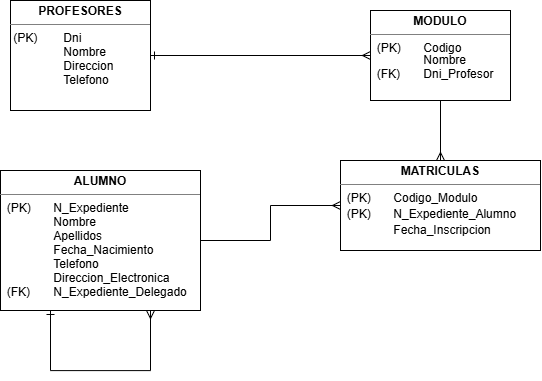

The diagram above was exported from draw.io. Its source (the exported page's mxGraphModel, read from the mxfile embedded in the PNG):
<mxGraphModel dx="992" dy="406" grid="1" gridSize="10" guides="1" tooltips="1" connect="1" arrows="1" fold="1" page="1" pageScale="1" pageWidth="827" pageHeight="1169" math="0" shadow="0">
  <root>
    <mxCell id="0" />
    <mxCell id="1" parent="0" />
    <mxCell id="sL1NQct0VK38UeLQs1Hv-18" edge="1" parent="1" source="sL1NQct0VK38UeLQs1Hv-12" style="edgeStyle=orthogonalEdgeStyle;rounded=0;orthogonalLoop=1;jettySize=auto;html=1;exitX=1;exitY=0.5;exitDx=0;exitDy=0;entryX=0;entryY=0.5;entryDx=0;entryDy=0;endArrow=ERmany;endFill=0;startArrow=ERone;startFill=0;" target="sL1NQct0VK38UeLQs1Hv-13">
      <mxGeometry relative="1" as="geometry" />
    </mxCell>
    <mxCell id="sL1NQct0VK38UeLQs1Hv-12" parent="1" style="verticalAlign=top;align=left;overflow=fill;html=1;whiteSpace=wrap;" value="&lt;p style=&quot;margin:0px;margin-top:4px;text-align:center;&quot;&gt;&lt;b&gt;PROFESORES&lt;/b&gt;&lt;/p&gt;&lt;hr size=&quot;1&quot; style=&quot;border-style:solid;&quot;&gt;&lt;div style=&quot;height:2px;&quot;&gt;&amp;nbsp;(PK)&lt;span style=&quot;white-space: pre;&quot;&gt;&#09;&lt;/span&gt;Dni&lt;/div&gt;&lt;div style=&quot;height:2px;&quot;&gt;&lt;br&gt;&lt;/div&gt;&lt;div style=&quot;height:2px;&quot;&gt;&lt;span style=&quot;white-space: pre;&quot;&gt;&#09;&lt;/span&gt;&lt;br&gt;&lt;/div&gt;&lt;div style=&quot;height:2px;&quot;&gt;&lt;br&gt;&lt;/div&gt;&lt;div style=&quot;height:2px;&quot;&gt;&lt;span style=&quot;white-space: pre;&quot;&gt;&#09;&lt;/span&gt;&lt;br&gt;&lt;/div&gt;&lt;div style=&quot;height:2px;&quot;&gt;&lt;span style=&quot;white-space: pre;&quot;&gt;&#09;&lt;/span&gt;&lt;br&gt;&lt;/div&gt;&lt;div style=&quot;height:2px;&quot;&gt;&lt;br&gt;&lt;/div&gt;&lt;div style=&quot;height:2px;&quot;&gt;&lt;span style=&quot;white-space: pre;&quot;&gt;&lt;span style=&quot;white-space: pre;&quot;&gt;&#09;&lt;/span&gt;&#09;&lt;/span&gt;Nombre&lt;br&gt;&lt;/div&gt;&lt;div style=&quot;height:2px;&quot;&gt;&lt;br&gt;&lt;/div&gt;&lt;div style=&quot;height:2px;&quot;&gt;&lt;br&gt;&lt;/div&gt;&lt;div style=&quot;height:2px;&quot;&gt;&lt;br&gt;&lt;/div&gt;&lt;div style=&quot;height:2px;&quot;&gt;&lt;br&gt;&lt;/div&gt;&lt;div style=&quot;height:2px;&quot;&gt;&lt;br&gt;&lt;/div&gt;&lt;div style=&quot;height:2px;&quot;&gt;&lt;span style=&quot;white-space: pre;&quot;&gt;&#09;&lt;/span&gt;&lt;br&gt;&lt;/div&gt;&lt;div style=&quot;height:2px;&quot;&gt;&lt;span style=&quot;white-space: pre;&quot;&gt;&#09;&lt;span style=&quot;white-space: pre;&quot;&gt;&#09;&lt;/span&gt;&lt;/span&gt;Direccion&lt;br&gt;&lt;/div&gt;&lt;div style=&quot;height:2px;&quot;&gt;&lt;br&gt;&lt;/div&gt;&lt;div style=&quot;height:2px;&quot;&gt;&lt;br&gt;&lt;/div&gt;&lt;div style=&quot;height:2px;&quot;&gt;&lt;br&gt;&lt;/div&gt;&lt;div style=&quot;height:2px;&quot;&gt;&lt;br&gt;&lt;/div&gt;&lt;div style=&quot;height:2px;&quot;&gt;&lt;br&gt;&lt;/div&gt;&lt;div style=&quot;height:2px;&quot;&gt;&lt;span style=&quot;white-space: pre;&quot;&gt;&#09;&lt;/span&gt;&lt;br&gt;&lt;/div&gt;&lt;div style=&quot;height:2px;&quot;&gt;&lt;span style=&quot;white-space: pre;&quot;&gt;&#09;&lt;/span&gt;&lt;span style=&quot;white-space: pre;&quot;&gt;&#09;&lt;/span&gt;Telefono&lt;br&gt;&lt;/div&gt;" vertex="1">
      <mxGeometry height="110" width="140" x="30" y="60" as="geometry" />
    </mxCell>
    <mxCell id="sL1NQct0VK38UeLQs1Hv-20" edge="1" parent="1" source="sL1NQct0VK38UeLQs1Hv-13" style="edgeStyle=orthogonalEdgeStyle;rounded=0;orthogonalLoop=1;jettySize=auto;html=1;exitX=0.5;exitY=1;exitDx=0;exitDy=0;entryX=0.5;entryY=0;entryDx=0;entryDy=0;endArrow=ERmany;endFill=0;" target="sL1NQct0VK38UeLQs1Hv-17">
      <mxGeometry relative="1" as="geometry" />
    </mxCell>
    <mxCell id="sL1NQct0VK38UeLQs1Hv-13" parent="1" style="verticalAlign=top;align=left;overflow=fill;html=1;whiteSpace=wrap;" value="&lt;p style=&quot;margin:0px;margin-top:4px;text-align:center;&quot;&gt;&lt;b&gt;MODULO&lt;/b&gt;&lt;/p&gt;&lt;hr size=&quot;1&quot; style=&quot;border-style:solid;&quot;&gt;&lt;div style=&quot;height:2px;&quot;&gt;&amp;nbsp; (PK) &lt;span style=&quot;white-space: pre;&quot;&gt;&#09;&lt;/span&gt;Codigo&lt;/div&gt;&lt;div style=&quot;height:2px;&quot;&gt;&lt;br&gt;&lt;/div&gt;&lt;div style=&quot;height:2px;&quot;&gt;&lt;br&gt;&lt;/div&gt;&lt;div style=&quot;height:2px;&quot;&gt;&lt;br&gt;&lt;/div&gt;&lt;div style=&quot;height:2px;&quot;&gt;&lt;br&gt;&lt;/div&gt;&lt;div style=&quot;height:2px;&quot;&gt;&lt;br&gt;&lt;/div&gt;&lt;div style=&quot;height:2px;&quot;&gt;&amp;nbsp;&lt;span style=&quot;white-space: pre;&quot;&gt;&#09;&lt;span style=&quot;white-space: pre;&quot;&gt;&#09;&lt;/span&gt;&lt;/span&gt;Nombre&lt;/div&gt;&lt;div style=&quot;height:2px;&quot;&gt;&lt;br&gt;&lt;/div&gt;&lt;div style=&quot;height:2px;&quot;&gt;&lt;br&gt;&lt;/div&gt;&lt;div style=&quot;height:2px;&quot;&gt;&lt;br&gt;&lt;/div&gt;&lt;div style=&quot;height:2px;&quot;&gt;&lt;br&gt;&lt;/div&gt;&lt;div style=&quot;height:2px;&quot;&gt;&lt;span style=&quot;white-space: pre;&quot;&gt;&#09;&lt;/span&gt;&lt;br&gt;&lt;/div&gt;&lt;div style=&quot;height:2px;&quot;&gt;&lt;span style=&quot;white-space: pre;&quot;&gt;&#09;&lt;/span&gt;&lt;br&gt;&lt;/div&gt;&lt;div style=&quot;height:2px;&quot;&gt;&amp;nbsp; (FK)&lt;span style=&quot;white-space: pre;&quot;&gt;&lt;span style=&quot;white-space: pre;&quot;&gt;&#09;&lt;/span&gt;&lt;/span&gt;Dni_Profesor&lt;br&gt;&lt;/div&gt;" vertex="1">
      <mxGeometry height="90" width="140" x="390" y="70" as="geometry" />
    </mxCell>
    <mxCell id="sL1NQct0VK38UeLQs1Hv-14" parent="1" style="verticalAlign=top;align=left;overflow=fill;html=1;whiteSpace=wrap;" value="&lt;p style=&quot;margin:0px;margin-top:4px;text-align:center;&quot;&gt;&lt;b&gt;ALUMNO&lt;/b&gt;&lt;/p&gt;&lt;hr size=&quot;1&quot; style=&quot;border-style:solid;&quot;&gt;&lt;div style=&quot;height:2px;&quot;&gt;&amp;nbsp; (PK)&lt;span style=&quot;white-space: pre;&quot;&gt;&#09;&lt;/span&gt;N_Expediente&lt;/div&gt;&lt;div style=&quot;height:2px;&quot;&gt;&lt;br&gt;&lt;/div&gt;&lt;div style=&quot;height:2px;&quot;&gt;&lt;br&gt;&lt;/div&gt;&lt;div style=&quot;height:2px;&quot;&gt;&lt;br&gt;&lt;/div&gt;&lt;div style=&quot;height:2px;&quot;&gt;&lt;br&gt;&lt;/div&gt;&lt;div style=&quot;height:2px;&quot;&gt;&lt;br&gt;&lt;/div&gt;&lt;div style=&quot;height:2px;&quot;&gt;&lt;br&gt;&lt;/div&gt;&lt;div style=&quot;height:2px;&quot;&gt;&lt;span style=&quot;background-color: transparent; color: light-dark(rgb(0, 0, 0), rgb(255, 255, 255)); white-space: pre;&quot;&gt;&#09;&lt;span style=&quot;white-space: pre;&quot;&gt;&#09;&lt;/span&gt;&lt;/span&gt;&lt;span style=&quot;background-color: transparent; color: light-dark(rgb(0, 0, 0), rgb(255, 255, 255));&quot;&gt;Nombre&lt;/span&gt;&lt;/div&gt;&lt;div style=&quot;height:2px;&quot;&gt;&lt;span style=&quot;background-color: transparent; color: light-dark(rgb(0, 0, 0), rgb(255, 255, 255));&quot;&gt;&lt;br&gt;&lt;/span&gt;&lt;/div&gt;&lt;div style=&quot;height:2px;&quot;&gt;&lt;span style=&quot;background-color: transparent; color: light-dark(rgb(0, 0, 0), rgb(255, 255, 255));&quot;&gt;&lt;br&gt;&lt;/span&gt;&lt;/div&gt;&lt;div style=&quot;height:2px;&quot;&gt;&lt;span style=&quot;background-color: transparent; color: light-dark(rgb(0, 0, 0), rgb(255, 255, 255));&quot;&gt;&lt;br&gt;&lt;/span&gt;&lt;/div&gt;&lt;div style=&quot;height:2px;&quot;&gt;&lt;span style=&quot;background-color: transparent; color: light-dark(rgb(0, 0, 0), rgb(255, 255, 255));&quot;&gt;&lt;br&gt;&lt;/span&gt;&lt;/div&gt;&lt;div style=&quot;height:2px;&quot;&gt;&lt;span style=&quot;background-color: transparent; color: light-dark(rgb(0, 0, 0), rgb(255, 255, 255));&quot;&gt;&lt;span style=&quot;white-space: pre;&quot;&gt;&#09;&lt;/span&gt;&lt;br&gt;&lt;/span&gt;&lt;/div&gt;&lt;div style=&quot;height:2px;&quot;&gt;&lt;br&gt;&lt;/div&gt;&lt;div style=&quot;height:2px;&quot;&gt;&lt;span style=&quot;white-space: pre;&quot;&gt;&#09;&lt;span style=&quot;white-space: pre;&quot;&gt;&#09;&lt;/span&gt;&lt;/span&gt;Apellidos&lt;br&gt;&lt;/div&gt;&lt;div style=&quot;height:2px;&quot;&gt;&lt;br&gt;&lt;/div&gt;&lt;div style=&quot;height:2px;&quot;&gt;&lt;br&gt;&lt;/div&gt;&lt;div style=&quot;height:2px;&quot;&gt;&lt;span style=&quot;white-space: pre;&quot;&gt;&#09;&lt;/span&gt;&lt;br&gt;&lt;/div&gt;&lt;div style=&quot;height:2px;&quot;&gt;&lt;br&gt;&lt;/div&gt;&lt;div style=&quot;height:2px;&quot;&gt;&lt;br&gt;&lt;/div&gt;&lt;div style=&quot;height:2px;&quot;&gt;&lt;span style=&quot;white-space: pre;&quot;&gt;&#09;&lt;/span&gt;&lt;br&gt;&lt;/div&gt;&lt;div style=&quot;height:2px;&quot;&gt;&lt;span style=&quot;white-space: pre;&quot;&gt;&#09;&lt;span style=&quot;white-space: pre;&quot;&gt;&#09;&lt;/span&gt;&lt;/span&gt;Fecha_Nacimiento&lt;br&gt;&lt;/div&gt;&lt;div style=&quot;height:2px;&quot;&gt;&lt;br&gt;&lt;/div&gt;&lt;div style=&quot;height:2px;&quot;&gt;&lt;br&gt;&lt;/div&gt;&lt;div style=&quot;height:2px;&quot;&gt;&lt;br&gt;&lt;/div&gt;&lt;div style=&quot;height:2px;&quot;&gt;&lt;br&gt;&lt;/div&gt;&lt;div style=&quot;height:2px;&quot;&gt;&lt;br&gt;&lt;/div&gt;&lt;div style=&quot;height:2px;&quot;&gt;&lt;span style=&quot;white-space: pre;&quot;&gt;&#09;&lt;/span&gt;&lt;br&gt;&lt;/div&gt;&lt;div style=&quot;height:2px;&quot;&gt;&lt;span style=&quot;background-color: transparent; color: light-dark(rgb(0, 0, 0), rgb(255, 255, 255)); white-space: pre;&quot;&gt;&#09;&lt;span style=&quot;white-space: pre;&quot;&gt;&#09;&lt;/span&gt;&lt;/span&gt;&lt;span style=&quot;background-color: transparent; color: light-dark(rgb(0, 0, 0), rgb(255, 255, 255));&quot;&gt;Telefono&lt;/span&gt;&lt;/div&gt;&lt;div style=&quot;height:2px;&quot;&gt;&lt;span style=&quot;background-color: transparent; color: light-dark(rgb(0, 0, 0), rgb(255, 255, 255));&quot;&gt;&lt;br&gt;&lt;/span&gt;&lt;/div&gt;&lt;div style=&quot;height:2px;&quot;&gt;&lt;span style=&quot;background-color: transparent; color: light-dark(rgb(0, 0, 0), rgb(255, 255, 255));&quot;&gt;&lt;br&gt;&lt;/span&gt;&lt;/div&gt;&lt;div style=&quot;height:2px;&quot;&gt;&lt;span style=&quot;background-color: transparent; color: light-dark(rgb(0, 0, 0), rgb(255, 255, 255));&quot;&gt;&lt;br&gt;&lt;/span&gt;&lt;/div&gt;&lt;div style=&quot;height:2px;&quot;&gt;&lt;span style=&quot;background-color: transparent; color: light-dark(rgb(0, 0, 0), rgb(255, 255, 255));&quot;&gt;&lt;br&gt;&lt;/span&gt;&lt;/div&gt;&lt;div style=&quot;height:2px;&quot;&gt;&lt;span style=&quot;background-color: transparent; color: light-dark(rgb(0, 0, 0), rgb(255, 255, 255));&quot;&gt;&lt;br&gt;&lt;/span&gt;&lt;/div&gt;&lt;div style=&quot;height:2px;&quot;&gt;&lt;span style=&quot;background-color: transparent; color: light-dark(rgb(0, 0, 0), rgb(255, 255, 255));&quot;&gt;&lt;span style=&quot;white-space: pre;&quot;&gt;&#09;&lt;/span&gt;&lt;br&gt;&lt;/span&gt;&lt;/div&gt;&lt;div style=&quot;height:2px;&quot;&gt;&lt;span style=&quot;white-space: pre;&quot;&gt;&#09;&lt;span style=&quot;white-space: pre;&quot;&gt;&#09;&lt;/span&gt;&lt;/span&gt;Direccion_Electronica&lt;br&gt;&lt;/div&gt;&lt;div style=&quot;height:2px;&quot;&gt;&lt;br&gt;&lt;/div&gt;&lt;div style=&quot;height:2px;&quot;&gt;&lt;br&gt;&lt;/div&gt;&lt;div style=&quot;height:2px;&quot;&gt;&lt;br&gt;&lt;/div&gt;&lt;div style=&quot;height:2px;&quot;&gt;&lt;br&gt;&lt;/div&gt;&lt;div style=&quot;height:2px;&quot;&gt;&lt;span style=&quot;white-space: pre;&quot;&gt;&#09;&lt;/span&gt;&lt;br&gt;&lt;/div&gt;&lt;div style=&quot;height:2px;&quot;&gt;&lt;span style=&quot;white-space: pre;&quot;&gt;&#09;&lt;/span&gt;&lt;br&gt;&lt;/div&gt;&lt;div style=&quot;height:2px;&quot;&gt;&amp;nbsp; (FK)&lt;span style=&quot;white-space: pre;&quot;&gt;&#09;&lt;/span&gt;N_Expediente_Delegado&lt;br&gt;&lt;/div&gt;" vertex="1">
      <mxGeometry height="140" width="200" x="20" y="230" as="geometry" />
    </mxCell>
    <mxCell id="sL1NQct0VK38UeLQs1Hv-17" parent="1" style="verticalAlign=top;align=left;overflow=fill;html=1;whiteSpace=wrap;" value="&lt;p style=&quot;margin:0px;margin-top:4px;text-align:center;&quot;&gt;&lt;b&gt;MATRICULAS&lt;/b&gt;&lt;/p&gt;&lt;hr size=&quot;1&quot; style=&quot;border-style:solid;&quot;&gt;&lt;div style=&quot;height:2px;&quot;&gt;&amp;nbsp; (PK) &lt;span style=&quot;white-space: pre;&quot;&gt;&#09;&lt;/span&gt;Codigo_Modulo&lt;/div&gt;&lt;div style=&quot;height:2px;&quot;&gt;&lt;br&gt;&lt;/div&gt;&lt;div style=&quot;height:2px;&quot;&gt;&lt;br&gt;&lt;/div&gt;&lt;div style=&quot;height:2px;&quot;&gt;&lt;br&gt;&lt;/div&gt;&lt;div style=&quot;height:2px;&quot;&gt;&lt;br&gt;&lt;/div&gt;&lt;div style=&quot;height:2px;&quot;&gt;&lt;br&gt;&lt;/div&gt;&lt;div style=&quot;height:2px;&quot;&gt;&lt;br&gt;&lt;/div&gt;&lt;div style=&quot;height:2px;&quot;&gt;&lt;br&gt;&lt;/div&gt;&lt;div style=&quot;height:2px;&quot;&gt;&amp;nbsp; (PK)&lt;span style=&quot;white-space: pre;&quot;&gt;&#09;&lt;/span&gt;N_Expediente_Alumno&lt;/div&gt;&lt;div style=&quot;height:2px;&quot;&gt;&lt;br&gt;&lt;/div&gt;&lt;div style=&quot;height:2px;&quot;&gt;&lt;br&gt;&lt;/div&gt;&lt;div style=&quot;height:2px;&quot;&gt;&lt;br&gt;&lt;/div&gt;&lt;div style=&quot;height:2px;&quot;&gt;&lt;br&gt;&lt;/div&gt;&lt;div style=&quot;height:2px;&quot;&gt;&lt;br&gt;&lt;/div&gt;&lt;div style=&quot;height:2px;&quot;&gt;&lt;span style=&quot;white-space: pre;&quot;&gt;&#09;&lt;/span&gt;&lt;br&gt;&lt;/div&gt;&lt;div style=&quot;height:2px;&quot;&gt;&lt;span style=&quot;white-space: pre;&quot;&gt;&#09;&lt;/span&gt;&lt;br&gt;&lt;/div&gt;&lt;div style=&quot;height:2px;&quot;&gt;&amp;nbsp;&lt;span style=&quot;white-space: pre;&quot;&gt;&#09;&lt;/span&gt;&lt;span style=&quot;white-space: pre;&quot;&gt;&#09;&lt;/span&gt;Fecha_Inscripcion&lt;br&gt;&lt;/div&gt;&lt;div style=&quot;height:2px;&quot;&gt;&lt;br&gt;&lt;/div&gt;" vertex="1">
      <mxGeometry height="90" width="200" x="360" y="220" as="geometry" />
    </mxCell>
    <mxCell id="sL1NQct0VK38UeLQs1Hv-19" edge="1" parent="1" source="sL1NQct0VK38UeLQs1Hv-14" style="edgeStyle=orthogonalEdgeStyle;rounded=0;orthogonalLoop=1;jettySize=auto;html=1;exitX=1;exitY=0.5;exitDx=0;exitDy=0;entryX=0;entryY=0.5;entryDx=0;entryDy=0;endArrow=ERmany;endFill=0;" target="sL1NQct0VK38UeLQs1Hv-17">
      <mxGeometry relative="1" as="geometry" />
    </mxCell>
    <mxCell id="sL1NQct0VK38UeLQs1Hv-21" edge="1" parent="1" source="sL1NQct0VK38UeLQs1Hv-14" style="edgeStyle=orthogonalEdgeStyle;rounded=0;orthogonalLoop=1;jettySize=auto;html=1;innerLoopWaypoints=1;exitX=0.25;exitY=1;exitDx=0;exitDy=0;entryX=0.75;entryY=1;entryDx=0;entryDy=0;endArrow=ERmany;endFill=0;startArrow=ERone;startFill=0;" target="sL1NQct0VK38UeLQs1Hv-14">
      <mxGeometry relative="1" as="geometry">
        <Array as="points">
          <mxPoint x="70.05" y="430.05" />
          <mxPoint x="170.05" y="430.05" />
        </Array>
      </mxGeometry>
    </mxCell>
  </root>
</mxGraphModel>